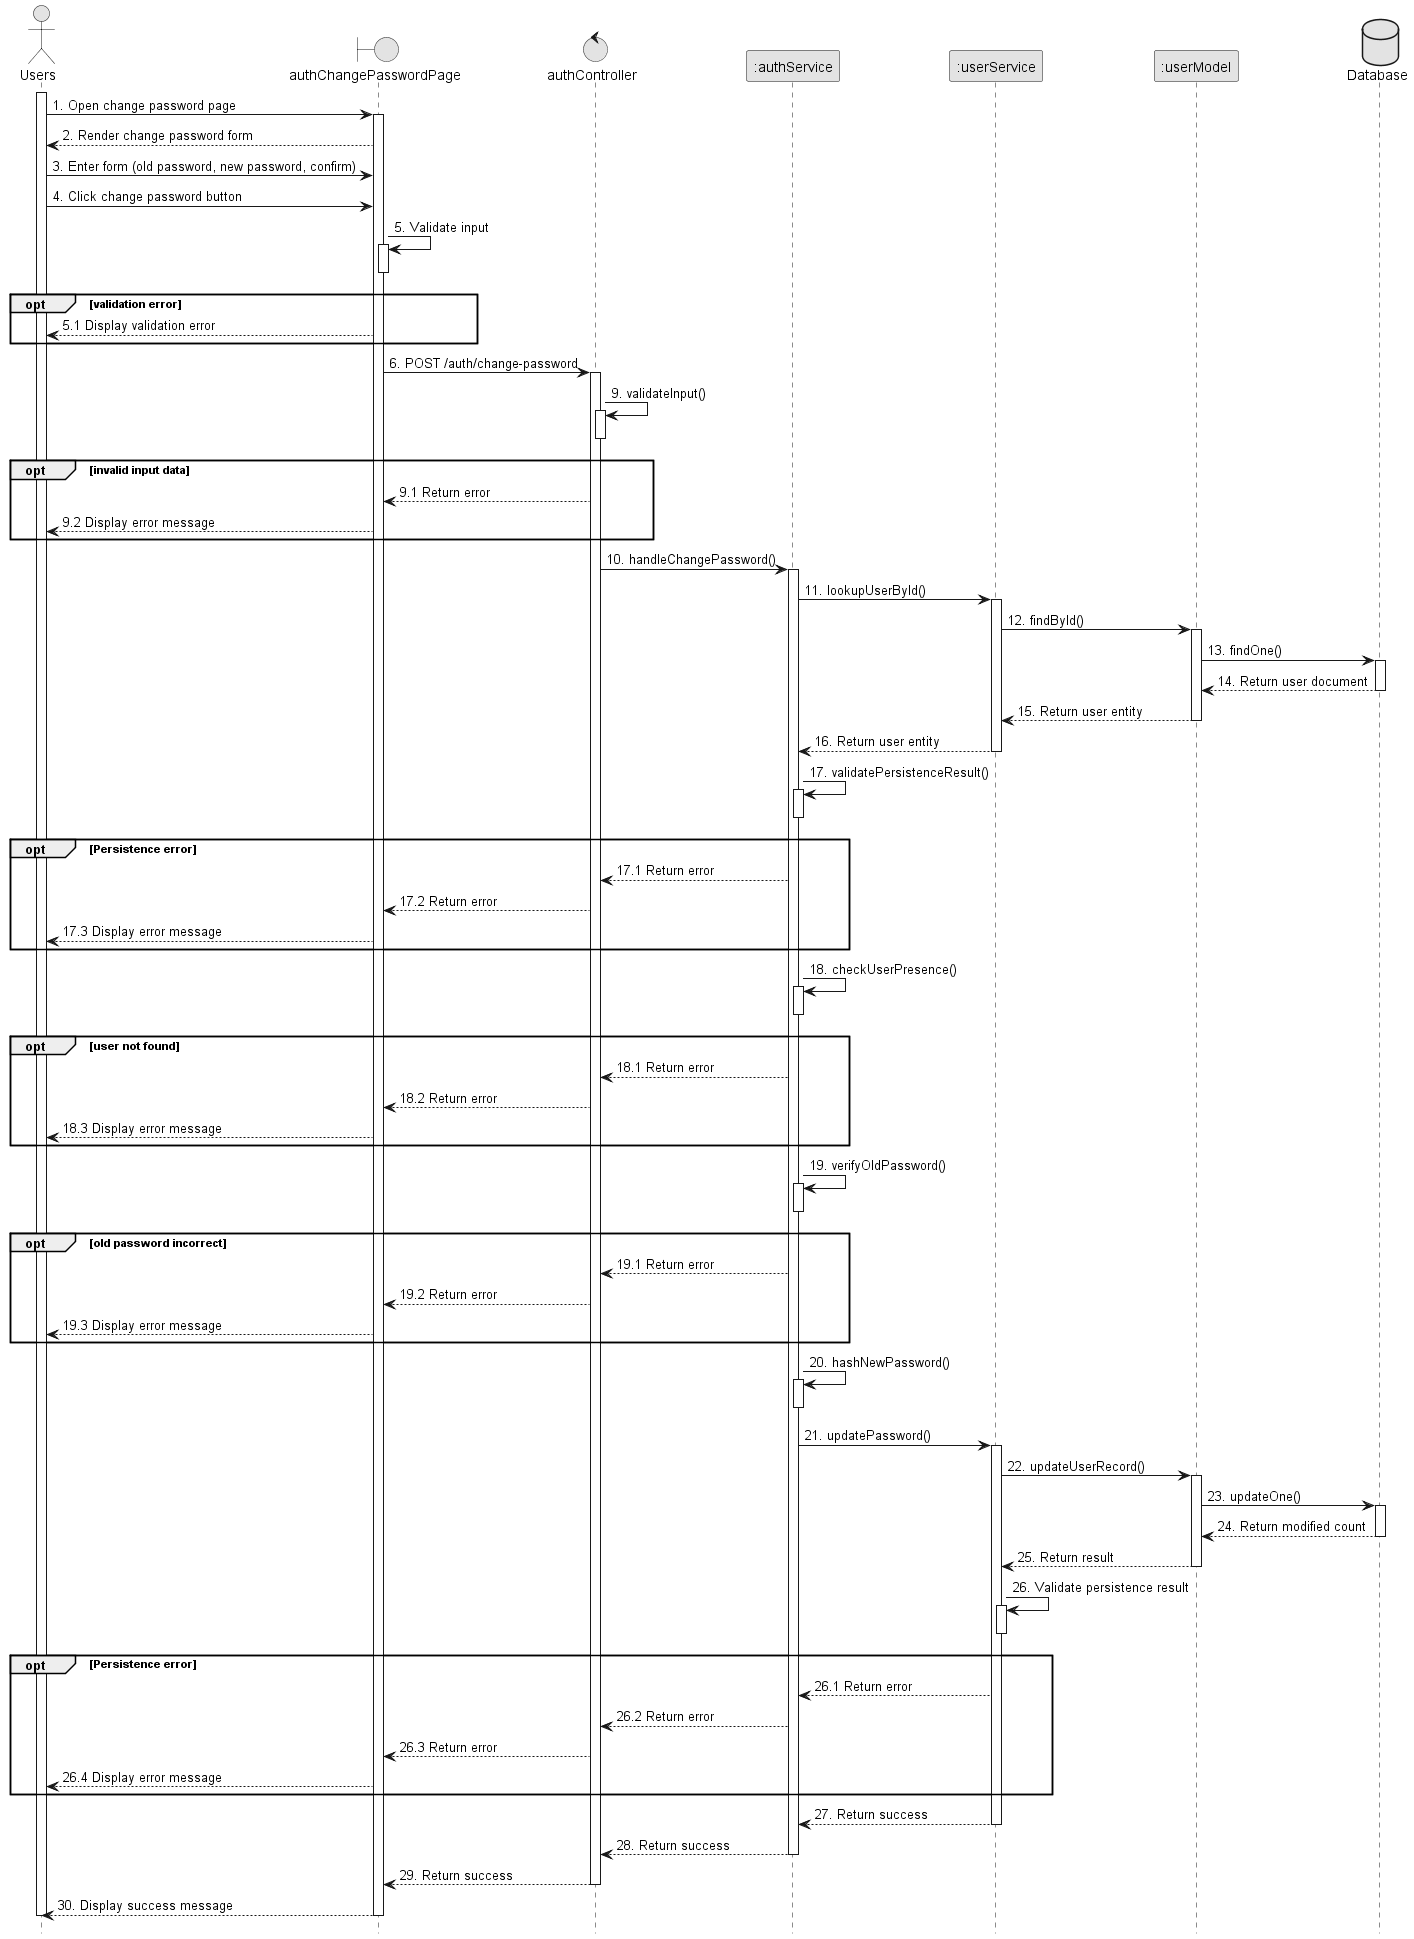

The diagram above was rendered by PlantUML. Its source (embedded in the PNG):
@startuml 5_changePassword
skinparam monochrome true
skinparam shadowing false
skinparam sequenceArrowThickness 1
hide footbox

actor Users
boundary authChangePasswordPage as UI
control authController as Controller
participant ":authService" as AuthService
participant ":userService" as UserService
participant ":userModel" as UserModel
database Database as DB

activate Users
Users -> UI : 1. Open change password page
activate UI
UI --> Users : 2. Render change password form
Users -> UI : 3. Enter form (old password, new password, confirm)
Users -> UI : 4. Click change password button
UI -> UI : 5. Validate input
activate UI
deactivate UI
opt validation error
    UI --> Users : 5.1 Display validation error
end

UI -> Controller : 6. POST /auth/change-password
activate Controller
Controller -> Controller : 9. validateInput()
activate Controller
deactivate Controller
opt invalid input data
    Controller --> UI : 9.1 Return error
    UI --> Users : 9.2 Display error message
end

Controller -> AuthService : 10. handleChangePassword()
activate AuthService
AuthService -> UserService : 11. lookupUserById()
activate UserService
UserService -> UserModel : 12. findById()
activate UserModel
UserModel -> DB : 13. findOne()
activate DB
DB --> UserModel : 14. Return user document
deactivate DB
UserModel --> UserService : 15. Return user entity 
deactivate UserModel
UserService --> AuthService : 16. Return user entity 
deactivate UserService
AuthService -> AuthService : 17. validatePersistenceResult()
activate AuthService
deactivate AuthService
opt Persistence error
    AuthService --> Controller : 17.1 Return error
    Controller --> UI : 17.2 Return error
    UI --> Users : 17.3 Display error message
end
AuthService -> AuthService : 18. checkUserPresence()
activate AuthService
deactivate AuthService
opt user not found
    AuthService --> Controller : 18.1 Return error
    Controller --> UI : 18.2 Return error
    UI --> Users : 18.3 Display error message
end

AuthService -> AuthService : 19. verifyOldPassword()
activate AuthService
deactivate AuthService
opt old password incorrect
    AuthService --> Controller : 19.1 Return error
    Controller --> UI : 19.2 Return error
    UI --> Users : 19.3 Display error message
end

AuthService -> AuthService : 20. hashNewPassword()
activate AuthService
deactivate AuthService
AuthService -> UserService : 21. updatePassword()
activate UserService
UserService -> UserModel : 22. updateUserRecord()
activate UserModel
UserModel -> DB : 23. updateOne()
activate DB
DB --> UserModel : 24. Return modified count
deactivate DB
UserModel --> UserService : 25. Return result
deactivate UserModel
UserService -> UserService : 26. Validate persistence result
activate UserService
deactivate UserService
opt Persistence error
    UserService --> AuthService : 26.1 Return error
    AuthService --> Controller : 26.2 Return error
    Controller --> UI : 26.3 Return error
    UI --> Users : 26.4 Display error message
end
UserService --> AuthService : 27. Return success
deactivate UserService
AuthService --> Controller : 28. Return success
deactivate AuthService
Controller --> UI : 29. Return success
deactivate Controller
UI --> Users : 30. Display success message
deactivate UI
deactivate Users
@enduml